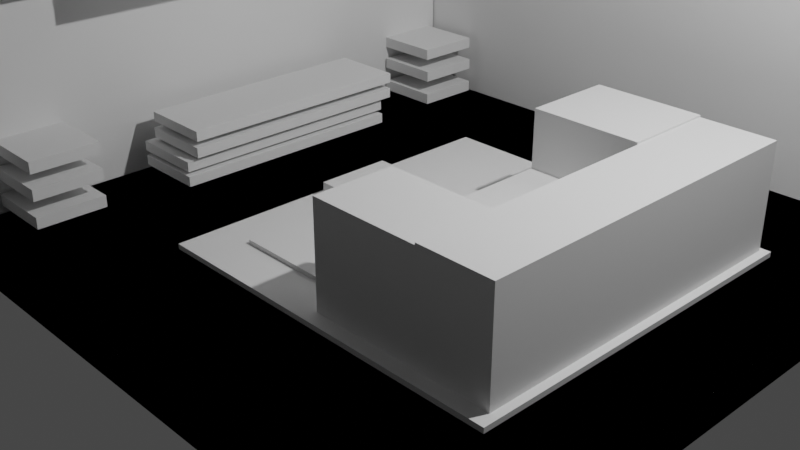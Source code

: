 # Source: diorama.blend  (saved by Blender 3.6.11; exported with 4.5.12 LTS)
import bpy
from mathutils import Matrix  # noqa: F401  (used for matrix-valued properties, if any)

bpy.ops.wm.read_factory_settings(use_empty=True)
scene = bpy.context.scene
scene.name = 'Scene'

# ---- collections
col_collection = bpy.data.collections.new('Collection'); scene.collection.children.link(col_collection)

# ---- world
world_world = bpy.data.worlds.new('World'); scene.world = world_world
world_world.use_nodes = True; world_world.node_tree.nodes.clear()
_N = world_world.node_tree.nodes; _L = world_world.node_tree.links
n0 = _N.new('ShaderNodeOutputWorld'); n0.name = 'World Output'; n0.location = (300, 300)
n1 = _N.new('ShaderNodeBackground'); n1.name = 'Background'; n1.location = (10, 300)
n1.inputs[0].default_value = (0.05088, 0.05088, 0.05088, 1.0)
_L.new(n1.outputs[0], n0.inputs[0])
n0.is_active_output = True
world_world.color = (0.05088, 0.05088, 0.05088)
world_world.use_sun_shadow = False
world_world.sun_shadow_jitter_overblur = 0.0

# ---- cameras
cam_camera = bpy.data.cameras.new('Camera')
cam_camera.clip_end = 100.0
cam_camera.ortho_scale = 7.314

# ---- lights
light_light = bpy.data.lights.new('Light', 'POINT')
light_light.transmission_factor = 0.0
light_light.energy = 1000.0
light_light.shadow_soft_size = 0.1
light_light.shadow_maximum_resolution = 0.006
light_light.use_absolute_resolution = True

# ---- meshes
me_plane = bpy.data.meshes.new('Plane')
me_plane.from_pydata([(-1.0, -1.0, 0.0), (1.0, -1.0, 0.0), (-1.0, 1.0, 0.0), (1.0, 1.0, 0.0), (-1.0, -1.0, -0.1074), (1.0, -1.0, -0.1074), (-1.0, 1.0, -0.1074), (1.0, 1.0, -0.1074)], [], [(0, 2, 3, 1), (4, 5, 7, 6), (1, 3, 7, 5), (2, 0, 4, 6), (3, 2, 6, 7), (0, 1, 5, 4)])
_uv = me_plane.uv_layers.new(name='UVMap')
_uv.uv.foreach_set('vector', [0.0, 0.0, 0.0, 1.0, 1.0, 1.0, 1.0, 0.0, 0.0, 0.0, 1.0, 0.0, 1.0, 1.0, 0.0, 1.0, 1.0, 0.0, 1.0, 1.0, 1.0, 1.0, 1.0, 0.0, 0.0, 1.0, 0.0, 0.0, 0.0, 0.0, 0.0, 1.0, 1.0, 1.0, 0.0, 1.0, 0.0, 1.0, 1.0, 1.0, 0.0, 0.0, 1.0, 0.0, 1.0, 0.0, 0.0, 0.0])
me_plane.update()
me_plane_001 = bpy.data.meshes.new('Plane.001')
me_plane_001.from_pydata([(-1.0, -1.0, 0.0), (1.0, -1.0, 0.0), (-1.0, 1.0, 0.0), (1.0, 1.0, 0.0), (-1.0, -1.0, -0.1074), (1.0, -1.0, -0.1074), (-1.0, 1.0, -0.1074), (1.0, 1.0, -0.1074)], [], [(0, 2, 3, 1), (4, 5, 7, 6), (1, 3, 7, 5), (2, 0, 4, 6), (3, 2, 6, 7), (0, 1, 5, 4)])
_uv = me_plane_001.uv_layers.new(name='UVMap')
_uv.uv.foreach_set('vector', [0.0, 0.0, 0.0, 1.0, 1.0, 1.0, 1.0, 0.0, 0.0, 0.0, 1.0, 0.0, 1.0, 1.0, 0.0, 1.0, 1.0, 0.0, 1.0, 1.0, 1.0, 1.0, 1.0, 0.0, 0.0, 1.0, 0.0, 0.0, 0.0, 0.0, 0.0, 1.0, 1.0, 1.0, 0.0, 1.0, 0.0, 1.0, 1.0, 1.0, 0.0, 0.0, 1.0, 0.0, 1.0, 0.0, 0.0, 0.0])
me_plane_001.update()
me_plane_002 = bpy.data.meshes.new('Plane.002')
me_plane_002.from_pydata([(-1.0, -1.0, 0.0), (1.0, -1.0, 0.0), (-1.0, 1.0, 0.0), (1.0, 1.0, 0.0), (-1.0, -1.0, -0.1074), (1.0, -1.0, -0.1074), (-1.0, 1.0, -0.1074), (1.0, 1.0, -0.1074)], [], [(0, 2, 3, 1), (4, 5, 7, 6), (1, 3, 7, 5), (2, 0, 4, 6), (3, 2, 6, 7), (0, 1, 5, 4)])
_uv = me_plane_002.uv_layers.new(name='UVMap')
_uv.uv.foreach_set('vector', [0.0, 0.0, 0.0, 1.0, 1.0, 1.0, 1.0, 0.0, 0.0, 0.0, 1.0, 0.0, 1.0, 1.0, 0.0, 1.0, 1.0, 0.0, 1.0, 1.0, 1.0, 1.0, 1.0, 0.0, 0.0, 1.0, 0.0, 0.0, 0.0, 0.0, 0.0, 1.0, 1.0, 1.0, 0.0, 1.0, 0.0, 1.0, 1.0, 1.0, 0.0, 0.0, 1.0, 0.0, 1.0, 0.0, 0.0, 0.0])
me_plane_002.update()
me_plane_003 = bpy.data.meshes.new('Plane.003')
me_plane_003.from_pydata([(-1.0, -1.0, 0.0), (1.0, -1.0, 0.0), (-1.0, 1.0, 0.0), (1.0, 1.0, 0.0), (-1.0, -1.0, -0.1074), (1.0, -1.0, -0.1074), (-1.0, 1.0, -0.1074), (1.0, 1.0, -0.1074)], [], [(0, 2, 3, 1), (4, 5, 7, 6), (1, 3, 7, 5), (2, 0, 4, 6), (3, 2, 6, 7), (0, 1, 5, 4)])
_uv = me_plane_003.uv_layers.new(name='UVMap')
_uv.uv.foreach_set('vector', [0.0, 0.0, 0.0, 1.0, 1.0, 1.0, 1.0, 0.0, 0.0, 0.0, 1.0, 0.0, 1.0, 1.0, 0.0, 1.0, 1.0, 0.0, 1.0, 1.0, 1.0, 1.0, 1.0, 0.0, 0.0, 1.0, 0.0, 0.0, 0.0, 0.0, 0.0, 1.0, 1.0, 1.0, 0.0, 1.0, 0.0, 1.0, 1.0, 1.0, 0.0, 0.0, 1.0, 0.0, 1.0, 0.0, 0.0, 0.0])
me_plane_003.update()
me_plane_004 = bpy.data.meshes.new('Plane.004')
me_plane_004.from_pydata([(-1.0, -1.0, 0.0), (1.0, -1.0, 0.0), (-1.0, 1.0, 0.0), (1.0, 1.0, 0.0), (-1.0, -1.0, 0.05591), (1.0, -1.0, 0.05591), (-1.0, 1.0, 0.05591), (1.0, 1.0, 0.05591)], [], [(0, 2, 3, 1), (4, 5, 7, 6), (3, 2, 6, 7), (0, 1, 5, 4), (1, 3, 7, 5), (2, 0, 4, 6)])
_uv = me_plane_004.uv_layers.new(name='UVMap')
_uv.uv.foreach_set('vector', [0.0, 0.0, 0.0, 1.0, 1.0, 1.0, 1.0, 0.0, 0.0, 0.0, 1.0, 0.0, 1.0, 1.0, 0.0, 1.0, 1.0, 1.0, 0.0, 1.0, 0.0, 1.0, 1.0, 1.0, 0.0, 0.0, 1.0, 0.0, 1.0, 0.0, 0.0, 0.0, 1.0, 0.0, 1.0, 1.0, 1.0, 1.0, 1.0, 0.0, 0.0, 1.0, 0.0, 0.0, 0.0, 0.0, 0.0, 1.0])
me_plane_004.update()
me_plane_005 = bpy.data.meshes.new('Plane.005')
me_plane_005.from_pydata([(-1.0, -1.0, 0.0), (1.0, -1.0, 0.0), (-1.0, 1.0, 0.0), (1.0, 1.0, 0.0), (-1.0, -1.0, 0.05591), (1.0, -1.0, 0.05591), (-1.0, 1.0, 0.05591), (1.0, 1.0, 0.05591)], [], [(0, 2, 3, 1), (4, 5, 7, 6), (3, 2, 6, 7), (0, 1, 5, 4), (1, 3, 7, 5), (2, 0, 4, 6)])
_uv = me_plane_005.uv_layers.new(name='UVMap')
_uv.uv.foreach_set('vector', [0.0, 0.0, 0.0, 1.0, 1.0, 1.0, 1.0, 0.0, 0.0, 0.0, 1.0, 0.0, 1.0, 1.0, 0.0, 1.0, 1.0, 1.0, 0.0, 1.0, 0.0, 1.0, 1.0, 1.0, 0.0, 0.0, 1.0, 0.0, 1.0, 0.0, 0.0, 0.0, 1.0, 0.0, 1.0, 1.0, 1.0, 1.0, 1.0, 0.0, 0.0, 1.0, 0.0, 0.0, 0.0, 0.0, 0.0, 1.0])
me_plane_005.update()
me_plane_007 = bpy.data.meshes.new('Plane.007')
me_plane_007.from_pydata([(-0.4087, -0.4087, 0.0), (0.4087, -0.4087, 0.0), (-0.4087, 0.4087, 0.0), (0.4087, 0.4087, 0.0), (-0.4087, 0.4087, 0.1109), (-0.4087, -0.4087, 0.1109), (0.4087, -0.4087, 0.1109), (0.4087, 0.4087, 0.1109), (-0.4087, -2.304, 0.0), (0.4087, -2.304, 0.0), (-0.4087, -2.304, 0.1109), (0.4087, -2.304, 0.1109)], [], [(0, 2, 3, 1), (5, 6, 7, 4), (2, 0, 5, 4), (3, 2, 4, 7), (1, 6, 11, 9), (1, 3, 7, 6), (8, 9, 11, 10), (6, 5, 10, 11), (0, 1, 9, 8), (5, 0, 8, 10)])
_uv = me_plane_007.uv_layers.new(name='UVMap')
_uv.uv.foreach_set('vector', [0.0, 0.0, 0.0, 1.0, 1.0, 1.0, 1.0, 0.0, 0.0, 0.0, 1.0, 0.0, 1.0, 1.0, 0.0, 1.0, 0.0, 1.0, 0.0, 0.0, 0.0, 0.0, 0.0, 1.0, 1.0, 1.0, 0.0, 1.0, 0.0, 1.0, 1.0, 1.0, 1.0, 0.0, 1.0, 0.0, 1.0, 0.0, 1.0, 0.0, 1.0, 0.0, 1.0, 1.0, 1.0, 1.0, 1.0, 0.0, 0.0, 0.0, 1.0, 0.0, 1.0, 0.0, 0.0, 0.0, 1.0, 0.0, 0.0, 0.0, 0.0, 0.0, 1.0, 0.0, 0.0, 0.0, 1.0, 0.0, 1.0, 0.0, 0.0, 0.0, 0.0, 0.0, 0.0, 0.0, 0.0, 0.0, 0.0, 0.0])
me_plane_007.update()
me_plane_008 = bpy.data.meshes.new('Plane.008')
me_plane_008.from_pydata([(-0.4087, -0.4087, 0.0), (0.4087, -0.4087, 0.0), (-0.4087, 0.4087, 0.0), (0.4087, 0.4087, 0.0), (-0.4087, 0.4087, 0.1109), (-0.4087, -0.4087, 0.1109), (0.4087, -0.4087, 0.1109), (0.4087, 0.4087, 0.1109), (-0.4087, -2.304, 0.0), (0.4087, -2.304, 0.0), (-0.4087, -2.304, 0.1109), (0.4087, -2.304, 0.1109)], [], [(0, 2, 3, 1), (5, 6, 7, 4), (2, 0, 5, 4), (3, 2, 4, 7), (1, 6, 11, 9), (1, 3, 7, 6), (8, 9, 11, 10), (6, 5, 10, 11), (0, 1, 9, 8), (5, 0, 8, 10)])
_uv = me_plane_008.uv_layers.new(name='UVMap')
_uv.uv.foreach_set('vector', [0.0, 0.0, 0.0, 1.0, 1.0, 1.0, 1.0, 0.0, 0.0, 0.0, 1.0, 0.0, 1.0, 1.0, 0.0, 1.0, 0.0, 1.0, 0.0, 0.0, 0.0, 0.0, 0.0, 1.0, 1.0, 1.0, 0.0, 1.0, 0.0, 1.0, 1.0, 1.0, 1.0, 0.0, 1.0, 0.0, 1.0, 0.0, 1.0, 0.0, 1.0, 0.0, 1.0, 1.0, 1.0, 1.0, 1.0, 0.0, 0.0, 0.0, 1.0, 0.0, 1.0, 0.0, 0.0, 0.0, 1.0, 0.0, 0.0, 0.0, 0.0, 0.0, 1.0, 0.0, 0.0, 0.0, 1.0, 0.0, 1.0, 0.0, 0.0, 0.0, 0.0, 0.0, 0.0, 0.0, 0.0, 0.0, 0.0, 0.0])
me_plane_008.update()
me_plane_009 = bpy.data.meshes.new('Plane.009')
me_plane_009.from_pydata([(-0.4087, -0.4087, 0.0), (0.4087, -0.4087, 0.0), (-0.4087, 0.4087, 0.0), (0.4087, 0.4087, 0.0), (-0.4087, 0.4087, 0.1109), (-0.4087, -0.4087, 0.1109), (0.4087, -0.4087, 0.1109), (0.4087, 0.4087, 0.1109), (-0.4087, -2.304, 0.0), (0.4087, -2.304, 0.0), (-0.4087, -2.304, 0.1109), (0.4087, -2.304, 0.1109)], [], [(0, 2, 3, 1), (5, 6, 7, 4), (2, 0, 5, 4), (3, 2, 4, 7), (1, 6, 11, 9), (1, 3, 7, 6), (8, 9, 11, 10), (6, 5, 10, 11), (0, 1, 9, 8), (5, 0, 8, 10)])
_uv = me_plane_009.uv_layers.new(name='UVMap')
_uv.uv.foreach_set('vector', [0.0, 0.0, 0.0, 1.0, 1.0, 1.0, 1.0, 0.0, 0.0, 0.0, 1.0, 0.0, 1.0, 1.0, 0.0, 1.0, 0.0, 1.0, 0.0, 0.0, 0.0, 0.0, 0.0, 1.0, 1.0, 1.0, 0.0, 1.0, 0.0, 1.0, 1.0, 1.0, 1.0, 0.0, 1.0, 0.0, 1.0, 0.0, 1.0, 0.0, 1.0, 0.0, 1.0, 1.0, 1.0, 1.0, 1.0, 0.0, 0.0, 0.0, 1.0, 0.0, 1.0, 0.0, 0.0, 0.0, 1.0, 0.0, 0.0, 0.0, 0.0, 0.0, 1.0, 0.0, 0.0, 0.0, 1.0, 0.0, 1.0, 0.0, 0.0, 0.0, 0.0, 0.0, 0.0, 0.0, 0.0, 0.0, 0.0, 0.0])
me_plane_009.update()
me_plane_010 = bpy.data.meshes.new('Plane.010')
me_plane_010.from_pydata([(-0.4087, -0.4087, 0.0), (0.4087, -0.4087, 0.0), (-0.4087, 0.4087, 0.0), (0.4087, 0.4087, 0.0), (-0.4087, 0.4087, 0.1109), (-0.4087, -0.4087, 0.1109), (0.4087, -0.4087, 0.1109), (0.4087, 0.4087, 0.1109), (-0.4087, -2.304, 0.0), (0.4087, -2.304, 0.0), (-0.4087, -2.304, 0.1109), (0.4087, -2.304, 0.1109)], [], [(0, 2, 3, 1), (5, 6, 7, 4), (2, 0, 5, 4), (3, 2, 4, 7), (1, 6, 11, 9), (1, 3, 7, 6), (8, 9, 11, 10), (6, 5, 10, 11), (0, 1, 9, 8), (5, 0, 8, 10)])
_uv = me_plane_010.uv_layers.new(name='UVMap')
_uv.uv.foreach_set('vector', [0.0, 0.0, 0.0, 1.0, 1.0, 1.0, 1.0, 0.0, 0.0, 0.0, 1.0, 0.0, 1.0, 1.0, 0.0, 1.0, 0.0, 1.0, 0.0, 0.0, 0.0, 0.0, 0.0, 1.0, 1.0, 1.0, 0.0, 1.0, 0.0, 1.0, 1.0, 1.0, 1.0, 0.0, 1.0, 0.0, 1.0, 0.0, 1.0, 0.0, 1.0, 0.0, 1.0, 1.0, 1.0, 1.0, 1.0, 0.0, 0.0, 0.0, 1.0, 0.0, 1.0, 0.0, 0.0, 0.0, 1.0, 0.0, 0.0, 0.0, 0.0, 0.0, 1.0, 0.0, 0.0, 0.0, 1.0, 0.0, 1.0, 0.0, 0.0, 0.0, 0.0, 0.0, 0.0, 0.0, 0.0, 0.0, 0.0, 0.0])
me_plane_010.update()
me_plane_011 = bpy.data.meshes.new('Plane.011')
me_plane_011.from_pydata([(-1.0, -1.0, 0.0), (1.0, -1.0, 0.0), (-1.0, 1.0, 0.0), (1.0, 1.0, 0.0), (-1.0, 1.0, 0.5017), (-1.0, -1.0, 0.5017), (1.0, -1.0, 0.5017), (1.0, 1.0, 0.5017), (-1.0, 1.0, 0.5042), (-1.0, -1.0, 0.5042), (1.0, -1.0, 0.5042), (1.0, 1.0, 0.5042), (-1.0, 1.0, 0.3597), (-1.0, -1.0, 0.3597), (1.0, -1.0, 0.3597), (1.0, 1.0, 0.3597)], [], [(0, 2, 3, 1), (7, 4, 8, 11), (1, 3, 7, 6), (2, 0, 5, 4), (3, 2, 4, 7), (0, 1, 6, 5), (10, 11, 15, 14), (5, 6, 10, 9), (6, 7, 11, 10), (4, 5, 9, 8), (13, 14, 15, 12), (8, 9, 13, 12), (11, 8, 12, 15), (9, 10, 14, 13)])
_uv = me_plane_011.uv_layers.new(name='UVMap')
_uv.uv.foreach_set('vector', [0.0, 0.0, 0.0, 1.0, 1.0, 1.0, 1.0, 0.0, 1.0, 1.0, 0.0, 1.0, 0.0, 1.0, 1.0, 1.0, 1.0, 0.0, 1.0, 1.0, 1.0, 1.0, 1.0, 0.0, 0.0, 1.0, 0.0, 0.0, 0.0, 0.0, 0.0, 1.0, 1.0, 1.0, 0.0, 1.0, 0.0, 1.0, 1.0, 1.0, 0.0, 0.0, 1.0, 0.0, 1.0, 0.0, 0.0, 0.0, 1.0, 0.0, 1.0, 1.0, 1.0, 1.0, 1.0, 0.0, 0.0, 0.0, 1.0, 0.0, 1.0, 0.0, 0.0, 0.0, 1.0, 0.0, 1.0, 1.0, 1.0, 1.0, 1.0, 0.0, 0.0, 1.0, 0.0, 0.0, 0.0, 0.0, 0.0, 1.0, 0.0, 0.0, 1.0, 0.0, 1.0, 1.0, 0.0, 1.0, 0.0, 1.0, 0.0, 0.0, 0.0, 0.0, 0.0, 1.0, 1.0, 1.0, 0.0, 1.0, 0.0, 1.0, 1.0, 1.0, 0.0, 0.0, 1.0, 0.0, 1.0, 0.0, 0.0, 0.0])
me_plane_011.update()
me_cube_003 = bpy.data.meshes.new('Cube.003')
me_cube_003.from_pydata([(-1.0, -1.0, -1.0), (-1.0, -1.0, 1.0), (-1.0, 1.0, -1.0), (-1.0, 1.0, 1.0), (1.0, -1.0, -1.0), (1.0, -1.0, 1.0), (1.0, 1.0, -1.0), (1.0, 1.0, 1.0), (-1.0, -1.0, 9.267), (-1.0, 1.0, 9.267), (1.0, 1.0, 9.267), (1.0, -1.0, 9.267)], [], [(0, 1, 3, 2), (2, 3, 7, 6), (6, 7, 5, 4), (4, 5, 1, 0), (2, 6, 4, 0), (1, 5, 11, 8), (10, 9, 8, 11), (7, 3, 9, 10), (5, 7, 10, 11), (3, 1, 8, 9)])
_uv = me_cube_003.uv_layers.new(name='UVMap')
_uv.uv.foreach_set('vector', [0.375, 0.0, 0.625, 0.0, 0.625, 0.25, 0.375, 0.25, 0.375, 0.25, 0.625, 0.25, 0.625, 0.5, 0.375, 0.5, 0.375, 0.5, 0.625, 0.5, 0.625, 0.75, 0.375, 0.75, 0.375, 0.75, 0.625, 0.75, 0.625, 1.0, 0.375, 1.0, 0.125, 0.5, 0.375, 0.5, 0.375, 0.75, 0.125, 0.75, 0.625, 1.0, 0.625, 0.75, 0.625, 0.75, 0.625, 1.0, 0.625, 0.5, 0.875, 0.5, 0.875, 0.75, 0.625, 0.75, 0.625, 0.5, 0.625, 0.25, 0.625, 0.25, 0.625, 0.5, 0.625, 0.75, 0.625, 0.5, 0.625, 0.5, 0.625, 0.75, 0.625, 0.25, 0.625, 0.0, 0.625, 0.0, 0.625, 0.25])
me_cube_003.update()
me_cube_004 = bpy.data.meshes.new('Cube.004')
me_cube_004.from_pydata([(-1.0, -1.0, -1.0), (-1.0, -1.0, 1.0), (-1.0, 1.0, -1.0), (-1.0, 1.0, 1.0), (1.0, -1.0, -1.0), (1.0, -1.0, 1.0), (1.0, 1.0, -1.0), (1.0, 1.0, 1.0), (-1.0, -1.0, 9.267), (-1.0, 1.0, 9.267), (1.0, 1.0, 9.267), (1.0, -1.0, 9.267)], [], [(0, 1, 3, 2), (2, 3, 7, 6), (6, 7, 5, 4), (4, 5, 1, 0), (2, 6, 4, 0), (1, 5, 11, 8), (10, 9, 8, 11), (7, 3, 9, 10), (5, 7, 10, 11), (3, 1, 8, 9)])
_uv = me_cube_004.uv_layers.new(name='UVMap')
_uv.uv.foreach_set('vector', [0.375, 0.0, 0.625, 0.0, 0.625, 0.25, 0.375, 0.25, 0.375, 0.25, 0.625, 0.25, 0.625, 0.5, 0.375, 0.5, 0.375, 0.5, 0.625, 0.5, 0.625, 0.75, 0.375, 0.75, 0.375, 0.75, 0.625, 0.75, 0.625, 1.0, 0.375, 1.0, 0.125, 0.5, 0.375, 0.5, 0.375, 0.75, 0.125, 0.75, 0.625, 1.0, 0.625, 0.75, 0.625, 0.75, 0.625, 1.0, 0.625, 0.5, 0.875, 0.5, 0.875, 0.75, 0.625, 0.75, 0.625, 0.5, 0.625, 0.25, 0.625, 0.25, 0.625, 0.5, 0.625, 0.75, 0.625, 0.5, 0.625, 0.5, 0.625, 0.75, 0.625, 0.25, 0.625, 0.0, 0.625, 0.0, 0.625, 0.25])
me_cube_004.update()
me_plane_012 = bpy.data.meshes.new('Plane.012')
me_plane_012.from_pydata([(-1.0, -1.0, 0.0), (1.0, -1.0, 0.0), (-1.0, 1.0, 0.0), (1.0, 1.0, 0.0), (-1.0, 1.0, 0.3329), (-1.0, -1.0, 0.3329), (1.0, -1.0, 0.3329), (1.0, 1.0, 0.3329)], [], [(0, 2, 3, 1), (5, 6, 7, 4), (3, 2, 4, 7), (0, 1, 6, 5), (1, 3, 7, 6), (2, 0, 5, 4)])
_uv = me_plane_012.uv_layers.new(name='UVMap')
_uv.uv.foreach_set('vector', [0.0, 0.0, 0.0, 1.0, 1.0, 1.0, 1.0, 0.0, 0.0, 0.0, 1.0, 0.0, 1.0, 1.0, 0.0, 1.0, 1.0, 1.0, 0.0, 1.0, 0.0, 1.0, 1.0, 1.0, 0.0, 0.0, 1.0, 0.0, 1.0, 0.0, 0.0, 0.0, 1.0, 0.0, 1.0, 1.0, 1.0, 1.0, 1.0, 0.0, 0.0, 1.0, 0.0, 0.0, 0.0, 0.0, 0.0, 1.0])
me_plane_012.update()
me_plane_013 = bpy.data.meshes.new('Plane.013')
me_plane_013.from_pydata([(-1.0, -1.0, 0.0), (1.0, -1.0, 0.0), (-1.0, 1.0, 0.0), (1.0, 1.0, 0.0), (-1.0, 1.0, 0.3329), (-1.0, -1.0, 0.3329), (1.0, -1.0, 0.3329), (1.0, 1.0, 0.3329)], [], [(0, 2, 3, 1), (5, 6, 7, 4), (3, 2, 4, 7), (0, 1, 6, 5), (1, 3, 7, 6), (2, 0, 5, 4)])
_uv = me_plane_013.uv_layers.new(name='UVMap')
_uv.uv.foreach_set('vector', [0.0, 0.0, 0.0, 1.0, 1.0, 1.0, 1.0, 0.0, 0.0, 0.0, 1.0, 0.0, 1.0, 1.0, 0.0, 1.0, 1.0, 1.0, 0.0, 1.0, 0.0, 1.0, 1.0, 1.0, 0.0, 0.0, 1.0, 0.0, 1.0, 0.0, 0.0, 0.0, 1.0, 0.0, 1.0, 1.0, 1.0, 1.0, 1.0, 0.0, 0.0, 1.0, 0.0, 0.0, 0.0, 0.0, 0.0, 1.0])
me_plane_013.update()
me_plane_014 = bpy.data.meshes.new('Plane.014')
me_plane_014.from_pydata([(-1.0, -1.0, 0.0), (1.0, -1.0, 0.0), (-1.0, 1.0, 0.0), (1.0, 1.0, 0.0), (-1.0, 1.0, 0.3329), (-1.0, -1.0, 0.3329), (1.0, -1.0, 0.3329), (1.0, 1.0, 0.3329)], [], [(0, 2, 3, 1), (5, 6, 7, 4), (3, 2, 4, 7), (0, 1, 6, 5), (1, 3, 7, 6), (2, 0, 5, 4)])
_uv = me_plane_014.uv_layers.new(name='UVMap')
_uv.uv.foreach_set('vector', [0.0, 0.0, 0.0, 1.0, 1.0, 1.0, 1.0, 0.0, 0.0, 0.0, 1.0, 0.0, 1.0, 1.0, 0.0, 1.0, 1.0, 1.0, 0.0, 1.0, 0.0, 1.0, 1.0, 1.0, 0.0, 0.0, 1.0, 0.0, 1.0, 0.0, 0.0, 0.0, 1.0, 0.0, 1.0, 1.0, 1.0, 1.0, 1.0, 0.0, 0.0, 1.0, 0.0, 0.0, 0.0, 0.0, 0.0, 1.0])
me_plane_014.update()
me_plane_015 = bpy.data.meshes.new('Plane.015')
me_plane_015.from_pydata([(-1.0, -1.0, 0.0), (1.0, -1.0, 0.0), (-1.0, 1.0, 0.0), (1.0, 1.0, 0.0), (-1.0, 1.0, 0.3329), (-1.0, -1.0, 0.3329), (1.0, -1.0, 0.3329), (1.0, 1.0, 0.3329)], [], [(0, 2, 3, 1), (5, 6, 7, 4), (3, 2, 4, 7), (0, 1, 6, 5), (1, 3, 7, 6), (2, 0, 5, 4)])
_uv = me_plane_015.uv_layers.new(name='UVMap')
_uv.uv.foreach_set('vector', [0.0, 0.0, 0.0, 1.0, 1.0, 1.0, 1.0, 0.0, 0.0, 0.0, 1.0, 0.0, 1.0, 1.0, 0.0, 1.0, 1.0, 1.0, 0.0, 1.0, 0.0, 1.0, 1.0, 1.0, 0.0, 0.0, 1.0, 0.0, 1.0, 0.0, 0.0, 0.0, 1.0, 0.0, 1.0, 1.0, 1.0, 1.0, 1.0, 0.0, 0.0, 1.0, 0.0, 0.0, 0.0, 0.0, 0.0, 1.0])
me_plane_015.update()
me_plane_016 = bpy.data.meshes.new('Plane.016')
me_plane_016.from_pydata([(-1.0, -1.0, 0.0), (1.0, -1.0, 0.0), (-1.0, 1.0, 0.0), (1.0, 1.0, 0.0), (-1.0, 1.0, 0.3329), (-1.0, -1.0, 0.3329), (1.0, -1.0, 0.3329), (1.0, 1.0, 0.3329)], [], [(0, 2, 3, 1), (5, 6, 7, 4), (3, 2, 4, 7), (0, 1, 6, 5), (1, 3, 7, 6), (2, 0, 5, 4)])
_uv = me_plane_016.uv_layers.new(name='UVMap')
_uv.uv.foreach_set('vector', [0.0, 0.0, 0.0, 1.0, 1.0, 1.0, 1.0, 0.0, 0.0, 0.0, 1.0, 0.0, 1.0, 1.0, 0.0, 1.0, 1.0, 1.0, 0.0, 1.0, 0.0, 1.0, 1.0, 1.0, 0.0, 0.0, 1.0, 0.0, 1.0, 0.0, 0.0, 0.0, 1.0, 0.0, 1.0, 1.0, 1.0, 1.0, 1.0, 0.0, 0.0, 1.0, 0.0, 0.0, 0.0, 0.0, 0.0, 1.0])
me_plane_016.update()
me_plane_017 = bpy.data.meshes.new('Plane.017')
me_plane_017.from_pydata([(-1.0, -1.0, 0.0), (1.0, -1.0, 0.0), (-1.0, 1.0, 0.0), (1.0, 1.0, 0.0), (-1.0, 1.0, 0.3329), (-1.0, -1.0, 0.3329), (1.0, -1.0, 0.3329), (1.0, 1.0, 0.3329)], [], [(0, 2, 3, 1), (5, 6, 7, 4), (3, 2, 4, 7), (0, 1, 6, 5), (1, 3, 7, 6), (2, 0, 5, 4)])
_uv = me_plane_017.uv_layers.new(name='UVMap')
_uv.uv.foreach_set('vector', [0.0, 0.0, 0.0, 1.0, 1.0, 1.0, 1.0, 0.0, 0.0, 0.0, 1.0, 0.0, 1.0, 1.0, 0.0, 1.0, 1.0, 1.0, 0.0, 1.0, 0.0, 1.0, 1.0, 1.0, 0.0, 0.0, 1.0, 0.0, 1.0, 0.0, 0.0, 0.0, 1.0, 0.0, 1.0, 1.0, 1.0, 1.0, 1.0, 0.0, 0.0, 1.0, 0.0, 0.0, 0.0, 0.0, 0.0, 1.0])
me_plane_017.update()
me_plane_018 = bpy.data.meshes.new('Plane.018')
me_plane_018.from_pydata([(-1.0, -1.0, 0.0), (1.0, -1.0, 0.0), (-1.0, 1.0, 0.0), (1.0, 1.0, 0.0), (-1.0, 1.0, 0.5334), (-1.0, -1.0, 0.5334), (1.0, -1.0, 0.5334), (1.0, 1.0, 0.5334), (-1.0, -2.764, 0.0), (1.0, -2.764, 0.0), (-1.0, -2.764, 0.5334), (1.0, -2.764, 0.5334), (0.1961, -1.0, 0.0), (0.1961, 1.0, 0.0), (0.1961, -1.0, 0.5334), (0.1961, 1.0, 0.5334), (0.1961, -2.764, 0.0), (0.1961, -2.764, 0.5334), (0.1961, -1.0, 1.141), (1.0, -1.0, 1.141), (1.0, 1.0, 1.141), (0.1961, -2.764, 1.141), (1.0, -2.764, 1.141), (0.1961, 1.0, 1.141), (1.0, -1.882, 0.5334), (1.0, -1.882, 0.0), (-1.0, -1.882, 0.5334), (-1.0, -1.882, 0.0), (0.1961, -1.882, 0.0), (0.1961, -1.882, 0.5334), (1.0, -1.882, 1.141), (0.1961, -1.882, 1.141), (0.9715, -1.597, 0.4629), (0.9715, -1.597, -0.07051), (-1.029, -1.597, 0.4629), (-1.029, -1.597, -0.07051), (0.1676, -1.597, -0.07051), (0.1676, -1.597, 0.4629), (0.9715, -1.597, 1.071), (0.1676, -1.597, 1.071), (-1.0, -1.882, 1.118), (-1.0, -2.764, 1.118), (0.1961, -2.764, 1.118), (0.1961, -1.882, 1.118), (-1.0, 0.0, 0.0), (1.0, 0.0, 0.0), (-1.0, 0.0, 0.5334), (1.0, 0.0, 0.5334), (0.1961, 0.0, 0.5334), (0.1961, 0.0, 0.0), (1.0, 0.0, 1.141), (0.1961, 0.0, 1.141), (0.1961, 1.0, 1.163), (-1.0, 1.0, 1.163), (0.1961, 0.0, 1.163), (-1.0, 0.0, 1.163)], [], [(49, 13, 3, 45), (24, 6, 19, 30), (45, 3, 7, 47), (44, 0, 5, 46), (13, 2, 4, 15), (25, 24, 11, 9), (16, 9, 11, 17), (26, 10, 41, 40), (28, 25, 9, 16), (26, 27, 8, 10), (27, 28, 16, 8), (29, 17, 21, 31), (8, 16, 17, 10), (3, 13, 15, 7), (4, 46, 55, 53), (44, 2, 13, 49), (51, 50, 20, 23), (30, 31, 21, 22), (7, 15, 23, 20), (48, 14, 18, 51), (47, 7, 20, 50), (17, 11, 22, 21), (19, 18, 31, 30), (14, 29, 31, 18), (0, 12, 28, 27), (5, 0, 27, 26), (12, 1, 25, 28), (14, 5, 26, 29), (1, 6, 24, 25), (11, 24, 30, 22), (25, 24, 32, 33), (28, 25, 33, 36), (27, 28, 36, 35), (30, 31, 39, 38), (30, 24, 32, 38), (29, 26, 34, 37), (26, 27, 35, 34), (31, 29, 37, 39), (43, 40, 41, 42), (17, 29, 43, 42), (10, 17, 42, 41), (29, 26, 40, 43), (6, 47, 50, 19), (15, 48, 51, 23), (18, 19, 50, 51), (0, 44, 49, 12), (5, 14, 48, 46), (2, 44, 46, 4), (1, 45, 47, 6), (12, 49, 45, 1), (55, 54, 52, 53), (15, 4, 53, 52), (48, 15, 52, 54), (46, 48, 54, 55)])
_uv = me_plane_018.uv_layers.new(name='UVMap')
_uv.uv.foreach_set('vector', [0.598, 0.5, 0.598, 1.0, 1.0, 1.0, 1.0, 0.5, 1.0, 0.0, 1.0, 0.0, 1.0, 0.0, 1.0, 0.0, 1.0, 0.5, 1.0, 1.0, 1.0, 1.0, 1.0, 0.5, 0.0, 0.5, 0.0, 0.0, 0.0, 0.0, 0.0, 0.5, 0.598, 1.0, 0.0, 1.0, 0.0, 1.0, 0.598, 1.0, 1.0, 0.0, 1.0, 0.0, 1.0, 0.0, 1.0, 0.0, 0.598, 0.0, 1.0, 0.0, 1.0, 0.0, 0.598, 0.0, 0.0, 0.0, 0.0, 0.0, 0.0, 0.0, 0.0, 0.0, 0.598, 0.0, 1.0, 0.0, 1.0, 0.0, 0.598, 0.0, 0.0, 0.0, 0.0, 0.0, 0.0, 0.0, 0.0, 0.0, 0.0, 0.0, 0.598, 0.0, 0.598, 0.0, 0.0, 0.0, 0.598, 0.0, 0.598, 0.0, 0.598, 0.0, 0.598, 0.0, 0.0, 0.0, 0.598, 0.0, 0.598, 0.0, 0.0, 0.0, 1.0, 1.0, 0.598, 1.0, 0.598, 1.0, 1.0, 1.0, 0.0, 1.0, 0.0, 0.5, 0.0, 0.5, 0.0, 1.0, 0.0, 0.5, 0.0, 1.0, 0.598, 1.0, 0.598, 0.5, 0.598, 0.5, 1.0, 0.5, 1.0, 1.0, 0.598, 1.0, 1.0, 0.0, 0.598, 0.0, 0.598, 0.0, 1.0, 0.0, 1.0, 1.0, 0.598, 1.0, 0.598, 1.0, 1.0, 1.0, 0.598, 0.5, 0.598, 0.0, 0.598, 0.0, 0.598, 0.5, 1.0, 0.5, 1.0, 1.0, 1.0, 1.0, 1.0, 0.5, 0.598, 0.0, 1.0, 0.0, 1.0, 0.0, 0.598, 0.0, 1.0, 0.0, 0.598, 0.0, 0.598, 0.0, 1.0, 0.0, 0.598, 0.0, 0.598, 0.0, 0.598, 0.0, 0.598, 0.0, 0.0, 0.0, 0.598, 0.0, 0.598, 0.0, 0.0, 0.0, 0.0, 0.0, 0.0, 0.0, 0.0, 0.0, 0.0, 0.0, 0.598, 0.0, 1.0, 0.0, 1.0, 0.0, 0.598, 0.0, 0.598, 0.0, 0.0, 0.0, 0.0, 0.0, 0.598, 0.0, 1.0, 0.0, 1.0, 0.0, 1.0, 0.0, 1.0, 0.0, 1.0, 0.0, 1.0, 0.0, 1.0, 0.0, 1.0, 0.0, 1.0, 0.0, 1.0, 0.0, 1.0, 0.0, 1.0, 0.0, 0.598, 0.0, 1.0, 0.0, 1.0, 0.0, 0.598, 0.0, 0.0, 0.0, 0.598, 0.0, 0.598, 0.0, 0.0, 0.0, 1.0, 0.0, 0.598, 0.0, 0.598, 0.0, 1.0, 0.0, 1.0, 0.0, 1.0, 0.0, 1.0, 0.0, 1.0, 0.0, 0.598, 0.0, 0.0, 0.0, 0.0, 0.0, 0.598, 0.0, 0.0, 0.0, 0.0, 0.0, 0.0, 0.0, 0.0, 0.0, 0.598, 0.0, 0.598, 0.0, 0.598, 0.0, 0.598, 0.0, 0.598, 0.0, 0.0, 0.0, 0.0, 0.0, 0.598, 0.0, 0.598, 0.0, 0.598, 0.0, 0.598, 0.0, 0.598, 0.0, 0.0, 0.0, 0.598, 0.0, 0.598, 0.0, 0.0, 0.0, 0.598, 0.0, 0.0, 0.0, 0.0, 0.0, 0.598, 0.0, 1.0, 0.0, 1.0, 0.5, 1.0, 0.5, 1.0, 0.0, 0.598, 1.0, 0.598, 0.5, 0.598, 0.5, 0.598, 1.0, 0.598, 0.0, 1.0, 0.0, 1.0, 0.5, 0.598, 0.5, 0.0, 0.0, 0.0, 0.5, 0.598, 0.5, 0.598, 0.0, 0.0, 0.0, 0.598, 0.0, 0.598, 0.5, 0.0, 0.5, 0.0, 1.0, 0.0, 0.5, 0.0, 0.5, 0.0, 1.0, 1.0, 0.0, 1.0, 0.5, 1.0, 0.5, 1.0, 0.0, 0.598, 0.0, 0.598, 0.5, 1.0, 0.5, 1.0, 0.0, 0.0, 0.5, 0.598, 0.5, 0.598, 1.0, 0.0, 1.0, 0.598, 1.0, 0.0, 1.0, 0.0, 1.0, 0.598, 1.0, 0.598, 0.5, 0.598, 1.0, 0.598, 1.0, 0.598, 0.5, 0.0, 0.5, 0.598, 0.5, 0.598, 0.5, 0.0, 0.5])
me_plane_018.update()
me_cube_006 = bpy.data.meshes.new('Cube.006')
me_cube_006.from_pydata([(-1.0, -1.0, -1.0), (-1.0, -1.0, 1.0), (-1.0, 1.0, -1.0), (-1.0, 1.0, 1.0), (1.0, -1.0, -1.0), (1.0, -1.0, 1.0), (1.0, 1.0, -1.0), (1.0, 1.0, 1.0), (-1.0, 1.0, -1.0), (-1.0, -1.0, -1.0), (-1.0, -1.0, 1.0), (-1.0, 1.0, 1.0), (1.0, 1.0, -1.0), (1.0, 1.0, 1.0), (1.0, -1.0, -1.0), (1.0, -1.0, 1.0), (-1.0, -1.0, 15.06), (-1.0, 1.0, 15.06), (1.0, 1.0, 15.06), (1.0, -1.0, 15.06), (-1.0, -1.0, 25.94), (-1.0, 1.0, 25.94), (1.0, 1.0, 25.94), (1.0, -1.0, 25.94)], [], [(0, 2, 3, 1), (2, 6, 7, 3), (6, 4, 5, 7), (4, 0, 1, 5), (2, 0, 4, 6), (7, 5, 1, 3), (9, 10, 11, 8), (8, 11, 13, 12), (12, 13, 15, 14), (14, 15, 10, 9), (8, 12, 14, 9), (13, 11, 17, 18), (19, 18, 22, 23), (15, 13, 18, 19), (11, 10, 16, 17), (10, 15, 19, 16), (22, 21, 20, 23), (17, 16, 20, 21), (16, 19, 23, 20), (18, 17, 21, 22)])
_uv = me_cube_006.uv_layers.new(name='UVMap')
_uv.uv.foreach_set('vector', [0.375, 0.0, 0.375, 0.25, 0.625, 0.25, 0.625, 0.0, 0.375, 0.25, 0.375, 0.5, 0.625, 0.5, 0.625, 0.25, 0.375, 0.5, 0.375, 0.75, 0.625, 0.75, 0.625, 0.5, 0.375, 0.75, 0.375, 1.0, 0.625, 1.0, 0.625, 0.75, 0.125, 0.5, 0.125, 0.75, 0.375, 0.75, 0.375, 0.5, 0.625, 0.5, 0.625, 0.75, 0.875, 0.75, 0.875, 0.5, 0.375, 0.0, 0.625, 0.0, 0.625, 0.25, 0.375, 0.25, 0.375, 0.25, 0.625, 0.25, 0.625, 0.5, 0.375, 0.5, 0.375, 0.5, 0.625, 0.5, 0.625, 0.75, 0.375, 0.75, 0.375, 0.75, 0.625, 0.75, 0.625, 1.0, 0.375, 1.0, 0.125, 0.5, 0.375, 0.5, 0.375, 0.75, 0.125, 0.75, 0.625, 0.5, 0.625, 0.25, 0.625, 0.25, 0.625, 0.5, 0.625, 0.75, 0.625, 0.5, 0.625, 0.5, 0.625, 0.75, 0.625, 0.75, 0.625, 0.5, 0.625, 0.5, 0.625, 0.75, 0.625, 0.25, 0.625, 0.0, 0.625, 0.0, 0.625, 0.25, 0.625, 1.0, 0.625, 0.75, 0.625, 0.75, 0.625, 1.0, 0.625, 0.5, 0.875, 0.5, 0.875, 0.75, 0.625, 0.75, 0.625, 0.25, 0.625, 0.0, 0.625, 0.0, 0.625, 0.25, 0.625, 1.0, 0.625, 0.75, 0.625, 0.75, 0.625, 1.0, 0.625, 0.5, 0.625, 0.25, 0.625, 0.25, 0.625, 0.5])
me_cube_006.update()
me_cube_008 = bpy.data.meshes.new('Cube.008')
me_cube_008.from_pydata([(-1.0, -1.0, -1.0), (-1.0, -1.0, 1.0), (-1.0, 1.0, -1.0), (-1.0, 1.0, 1.0), (1.0, -1.0, -1.0), (1.0, -1.0, 1.0), (1.0, 1.0, -1.0), (1.0, 1.0, 1.0), (-1.0, 1.0, -1.0), (-1.0, -1.0, -1.0), (-1.0, -1.0, 1.0), (-1.0, 1.0, 1.0), (1.0, 1.0, -1.0), (1.0, 1.0, 1.0), (1.0, -1.0, -1.0), (1.0, -1.0, 1.0), (-1.0, -1.0, 15.06), (-1.0, 1.0, 15.06), (1.0, 1.0, 15.06), (1.0, -1.0, 15.06), (-1.0, -1.0, 25.94), (-1.0, 1.0, 25.94), (1.0, 1.0, 25.94), (1.0, -1.0, 25.94)], [], [(0, 2, 3, 1), (2, 6, 7, 3), (6, 4, 5, 7), (4, 0, 1, 5), (2, 0, 4, 6), (7, 5, 1, 3), (9, 10, 11, 8), (8, 11, 13, 12), (12, 13, 15, 14), (14, 15, 10, 9), (8, 12, 14, 9), (13, 11, 17, 18), (19, 18, 22, 23), (15, 13, 18, 19), (11, 10, 16, 17), (10, 15, 19, 16), (22, 21, 20, 23), (17, 16, 20, 21), (16, 19, 23, 20), (18, 17, 21, 22)])
_uv = me_cube_008.uv_layers.new(name='UVMap')
_uv.uv.foreach_set('vector', [0.375, 0.0, 0.375, 0.25, 0.625, 0.25, 0.625, 0.0, 0.375, 0.25, 0.375, 0.5, 0.625, 0.5, 0.625, 0.25, 0.375, 0.5, 0.375, 0.75, 0.625, 0.75, 0.625, 0.5, 0.375, 0.75, 0.375, 1.0, 0.625, 1.0, 0.625, 0.75, 0.125, 0.5, 0.125, 0.75, 0.375, 0.75, 0.375, 0.5, 0.625, 0.5, 0.625, 0.75, 0.875, 0.75, 0.875, 0.5, 0.375, 0.0, 0.625, 0.0, 0.625, 0.25, 0.375, 0.25, 0.375, 0.25, 0.625, 0.25, 0.625, 0.5, 0.375, 0.5, 0.375, 0.5, 0.625, 0.5, 0.625, 0.75, 0.375, 0.75, 0.375, 0.75, 0.625, 0.75, 0.625, 1.0, 0.375, 1.0, 0.125, 0.5, 0.375, 0.5, 0.375, 0.75, 0.125, 0.75, 0.625, 0.5, 0.625, 0.25, 0.625, 0.25, 0.625, 0.5, 0.625, 0.75, 0.625, 0.5, 0.625, 0.5, 0.625, 0.75, 0.625, 0.75, 0.625, 0.5, 0.625, 0.5, 0.625, 0.75, 0.625, 0.25, 0.625, 0.0, 0.625, 0.0, 0.625, 0.25, 0.625, 1.0, 0.625, 0.75, 0.625, 0.75, 0.625, 1.0, 0.625, 0.5, 0.875, 0.5, 0.875, 0.75, 0.625, 0.75, 0.625, 0.25, 0.625, 0.0, 0.625, 0.0, 0.625, 0.25, 0.625, 1.0, 0.625, 0.75, 0.625, 0.75, 0.625, 1.0, 0.625, 0.5, 0.625, 0.25, 0.625, 0.25, 0.625, 0.5])
me_cube_008.update()
me_cube_012 = bpy.data.meshes.new('Cube.012')
me_cube_012.from_pydata([(-1.0, -1.0, -1.0), (-1.0, -1.0, 1.0), (-1.0, 1.0, -1.0), (-1.0, 1.0, 1.0), (1.0, -1.0, -1.0), (1.0, -1.0, 1.0), (1.0, 1.0, -1.0), (1.0, 1.0, 1.0), (-1.0, 1.0, -1.0), (-1.0, -1.0, -1.0), (-1.0, -1.0, 1.0), (-1.0, 1.0, 1.0), (1.0, 1.0, -1.0), (1.0, 1.0, 1.0), (1.0, -1.0, -1.0), (1.0, -1.0, 1.0), (-1.0, -1.0, 15.06), (-1.0, 1.0, 15.06), (1.0, 1.0, 15.06), (1.0, -1.0, 15.06), (-1.0, -1.0, 25.94), (-1.0, 1.0, 25.94), (1.0, 1.0, 25.94), (1.0, -1.0, 25.94)], [], [(0, 2, 3, 1), (2, 6, 7, 3), (6, 4, 5, 7), (4, 0, 1, 5), (2, 0, 4, 6), (7, 5, 1, 3), (9, 10, 11, 8), (8, 11, 13, 12), (12, 13, 15, 14), (14, 15, 10, 9), (8, 12, 14, 9), (13, 11, 17, 18), (19, 18, 22, 23), (15, 13, 18, 19), (11, 10, 16, 17), (10, 15, 19, 16), (22, 21, 20, 23), (17, 16, 20, 21), (16, 19, 23, 20), (18, 17, 21, 22)])
_uv = me_cube_012.uv_layers.new(name='UVMap')
_uv.uv.foreach_set('vector', [0.375, 0.0, 0.375, 0.25, 0.625, 0.25, 0.625, 0.0, 0.375, 0.25, 0.375, 0.5, 0.625, 0.5, 0.625, 0.25, 0.375, 0.5, 0.375, 0.75, 0.625, 0.75, 0.625, 0.5, 0.375, 0.75, 0.375, 1.0, 0.625, 1.0, 0.625, 0.75, 0.125, 0.5, 0.125, 0.75, 0.375, 0.75, 0.375, 0.5, 0.625, 0.5, 0.625, 0.75, 0.875, 0.75, 0.875, 0.5, 0.375, 0.0, 0.625, 0.0, 0.625, 0.25, 0.375, 0.25, 0.375, 0.25, 0.625, 0.25, 0.625, 0.5, 0.375, 0.5, 0.375, 0.5, 0.625, 0.5, 0.625, 0.75, 0.375, 0.75, 0.375, 0.75, 0.625, 0.75, 0.625, 1.0, 0.375, 1.0, 0.125, 0.5, 0.375, 0.5, 0.375, 0.75, 0.125, 0.75, 0.625, 0.5, 0.625, 0.25, 0.625, 0.25, 0.625, 0.5, 0.625, 0.75, 0.625, 0.5, 0.625, 0.5, 0.625, 0.75, 0.625, 0.75, 0.625, 0.5, 0.625, 0.5, 0.625, 0.75, 0.625, 0.25, 0.625, 0.0, 0.625, 0.0, 0.625, 0.25, 0.625, 1.0, 0.625, 0.75, 0.625, 0.75, 0.625, 1.0, 0.625, 0.5, 0.875, 0.5, 0.875, 0.75, 0.625, 0.75, 0.625, 0.25, 0.625, 0.0, 0.625, 0.0, 0.625, 0.25, 0.625, 1.0, 0.625, 0.75, 0.625, 0.75, 0.625, 1.0, 0.625, 0.5, 0.625, 0.25, 0.625, 0.25, 0.625, 0.5])
me_cube_012.update()
me_cube_013 = bpy.data.meshes.new('Cube.013')
me_cube_013.from_pydata([(-1.0, -1.0, -1.0), (-1.0, -1.0, 1.0), (-1.0, 1.0, -1.0), (-1.0, 1.0, 1.0), (1.0, -1.0, -1.0), (1.0, -1.0, 1.0), (1.0, 1.0, -1.0), (1.0, 1.0, 1.0), (-1.0, 1.0, -1.0), (-1.0, -1.0, -1.0), (-1.0, -1.0, 1.0), (-1.0, 1.0, 1.0), (1.0, 1.0, -1.0), (1.0, 1.0, 1.0), (1.0, -1.0, -1.0), (1.0, -1.0, 1.0), (-1.0, -1.0, 15.06), (-1.0, 1.0, 15.06), (1.0, 1.0, 15.06), (1.0, -1.0, 15.06), (-1.0, -1.0, 25.94), (-1.0, 1.0, 25.94), (1.0, 1.0, 25.94), (1.0, -1.0, 25.94)], [], [(0, 2, 3, 1), (2, 6, 7, 3), (6, 4, 5, 7), (4, 0, 1, 5), (2, 0, 4, 6), (7, 5, 1, 3), (9, 10, 11, 8), (8, 11, 13, 12), (12, 13, 15, 14), (14, 15, 10, 9), (8, 12, 14, 9), (13, 11, 17, 18), (19, 18, 22, 23), (15, 13, 18, 19), (11, 10, 16, 17), (10, 15, 19, 16), (22, 21, 20, 23), (17, 16, 20, 21), (16, 19, 23, 20), (18, 17, 21, 22)])
_uv = me_cube_013.uv_layers.new(name='UVMap')
_uv.uv.foreach_set('vector', [0.375, 0.0, 0.375, 0.25, 0.625, 0.25, 0.625, 0.0, 0.375, 0.25, 0.375, 0.5, 0.625, 0.5, 0.625, 0.25, 0.375, 0.5, 0.375, 0.75, 0.625, 0.75, 0.625, 0.5, 0.375, 0.75, 0.375, 1.0, 0.625, 1.0, 0.625, 0.75, 0.125, 0.5, 0.125, 0.75, 0.375, 0.75, 0.375, 0.5, 0.625, 0.5, 0.625, 0.75, 0.875, 0.75, 0.875, 0.5, 0.375, 0.0, 0.625, 0.0, 0.625, 0.25, 0.375, 0.25, 0.375, 0.25, 0.625, 0.25, 0.625, 0.5, 0.375, 0.5, 0.375, 0.5, 0.625, 0.5, 0.625, 0.75, 0.375, 0.75, 0.375, 0.75, 0.625, 0.75, 0.625, 1.0, 0.375, 1.0, 0.125, 0.5, 0.375, 0.5, 0.375, 0.75, 0.125, 0.75, 0.625, 0.5, 0.625, 0.25, 0.625, 0.25, 0.625, 0.5, 0.625, 0.75, 0.625, 0.5, 0.625, 0.5, 0.625, 0.75, 0.625, 0.75, 0.625, 0.5, 0.625, 0.5, 0.625, 0.75, 0.625, 0.25, 0.625, 0.0, 0.625, 0.0, 0.625, 0.25, 0.625, 1.0, 0.625, 0.75, 0.625, 0.75, 0.625, 1.0, 0.625, 0.5, 0.875, 0.5, 0.875, 0.75, 0.625, 0.75, 0.625, 0.25, 0.625, 0.0, 0.625, 0.0, 0.625, 0.25, 0.625, 1.0, 0.625, 0.75, 0.625, 0.75, 0.625, 1.0, 0.625, 0.5, 0.625, 0.25, 0.625, 0.25, 0.625, 0.5])
me_cube_013.update()
me_cube_014 = bpy.data.meshes.new('Cube.014')
me_cube_014.from_pydata([(-1.0, -1.0, -1.0), (-1.0, -1.0, 1.0), (-1.0, 1.0, -1.0), (-1.0, 1.0, 1.0), (1.0, -1.0, -1.0), (1.0, -1.0, 1.0), (1.0, 1.0, -1.0), (1.0, 1.0, 1.0), (-1.0, 1.0, -1.0), (-1.0, -1.0, -1.0), (-1.0, -1.0, 1.0), (-1.0, 1.0, 1.0), (1.0, 1.0, -1.0), (1.0, 1.0, 1.0), (1.0, -1.0, -1.0), (1.0, -1.0, 1.0), (-1.0, -1.0, 15.06), (-1.0, 1.0, 15.06), (1.0, 1.0, 15.06), (1.0, -1.0, 15.06), (-1.0, -1.0, 25.94), (-1.0, 1.0, 25.94), (1.0, 1.0, 25.94), (1.0, -1.0, 25.94)], [], [(0, 2, 3, 1), (2, 6, 7, 3), (6, 4, 5, 7), (4, 0, 1, 5), (2, 0, 4, 6), (7, 5, 1, 3), (9, 10, 11, 8), (8, 11, 13, 12), (12, 13, 15, 14), (14, 15, 10, 9), (8, 12, 14, 9), (13, 11, 17, 18), (19, 18, 22, 23), (15, 13, 18, 19), (11, 10, 16, 17), (10, 15, 19, 16), (22, 21, 20, 23), (17, 16, 20, 21), (16, 19, 23, 20), (18, 17, 21, 22)])
_uv = me_cube_014.uv_layers.new(name='UVMap')
_uv.uv.foreach_set('vector', [0.375, 0.0, 0.375, 0.25, 0.625, 0.25, 0.625, 0.0, 0.375, 0.25, 0.375, 0.5, 0.625, 0.5, 0.625, 0.25, 0.375, 0.5, 0.375, 0.75, 0.625, 0.75, 0.625, 0.5, 0.375, 0.75, 0.375, 1.0, 0.625, 1.0, 0.625, 0.75, 0.125, 0.5, 0.125, 0.75, 0.375, 0.75, 0.375, 0.5, 0.625, 0.5, 0.625, 0.75, 0.875, 0.75, 0.875, 0.5, 0.375, 0.0, 0.625, 0.0, 0.625, 0.25, 0.375, 0.25, 0.375, 0.25, 0.625, 0.25, 0.625, 0.5, 0.375, 0.5, 0.375, 0.5, 0.625, 0.5, 0.625, 0.75, 0.375, 0.75, 0.375, 0.75, 0.625, 0.75, 0.625, 1.0, 0.375, 1.0, 0.125, 0.5, 0.375, 0.5, 0.375, 0.75, 0.125, 0.75, 0.625, 0.5, 0.625, 0.25, 0.625, 0.25, 0.625, 0.5, 0.625, 0.75, 0.625, 0.5, 0.625, 0.5, 0.625, 0.75, 0.625, 0.75, 0.625, 0.5, 0.625, 0.5, 0.625, 0.75, 0.625, 0.25, 0.625, 0.0, 0.625, 0.0, 0.625, 0.25, 0.625, 1.0, 0.625, 0.75, 0.625, 0.75, 0.625, 1.0, 0.625, 0.5, 0.875, 0.5, 0.875, 0.75, 0.625, 0.75, 0.625, 0.25, 0.625, 0.0, 0.625, 0.0, 0.625, 0.25, 0.625, 1.0, 0.625, 0.75, 0.625, 0.75, 0.625, 1.0, 0.625, 0.5, 0.625, 0.25, 0.625, 0.25, 0.625, 0.5])
me_cube_014.update()
me_cube_015 = bpy.data.meshes.new('Cube.015')
me_cube_015.from_pydata([(-1.0, -1.0, -1.0), (-1.0, -1.0, 1.0), (-1.0, 1.0, -1.0), (-1.0, 1.0, 1.0), (1.0, -1.0, -1.0), (1.0, -1.0, 1.0), (1.0, 1.0, -1.0), (1.0, 1.0, 1.0), (-1.0, 1.0, -1.0), (-1.0, -1.0, -1.0), (-1.0, -1.0, 1.0), (-1.0, 1.0, 1.0), (1.0, 1.0, -1.0), (1.0, 1.0, 1.0), (1.0, -1.0, -1.0), (1.0, -1.0, 1.0), (-1.0, -1.0, 15.06), (-1.0, 1.0, 15.06), (1.0, 1.0, 15.06), (1.0, -1.0, 15.06), (-1.0, -1.0, 25.94), (-1.0, 1.0, 25.94), (1.0, 1.0, 25.94), (1.0, -1.0, 25.94)], [], [(0, 2, 3, 1), (2, 6, 7, 3), (6, 4, 5, 7), (4, 0, 1, 5), (2, 0, 4, 6), (7, 5, 1, 3), (9, 10, 11, 8), (8, 11, 13, 12), (12, 13, 15, 14), (14, 15, 10, 9), (8, 12, 14, 9), (13, 11, 17, 18), (19, 18, 22, 23), (15, 13, 18, 19), (11, 10, 16, 17), (10, 15, 19, 16), (22, 21, 20, 23), (17, 16, 20, 21), (16, 19, 23, 20), (18, 17, 21, 22)])
_uv = me_cube_015.uv_layers.new(name='UVMap')
_uv.uv.foreach_set('vector', [0.375, 0.0, 0.375, 0.25, 0.625, 0.25, 0.625, 0.0, 0.375, 0.25, 0.375, 0.5, 0.625, 0.5, 0.625, 0.25, 0.375, 0.5, 0.375, 0.75, 0.625, 0.75, 0.625, 0.5, 0.375, 0.75, 0.375, 1.0, 0.625, 1.0, 0.625, 0.75, 0.125, 0.5, 0.125, 0.75, 0.375, 0.75, 0.375, 0.5, 0.625, 0.5, 0.625, 0.75, 0.875, 0.75, 0.875, 0.5, 0.375, 0.0, 0.625, 0.0, 0.625, 0.25, 0.375, 0.25, 0.375, 0.25, 0.625, 0.25, 0.625, 0.5, 0.375, 0.5, 0.375, 0.5, 0.625, 0.5, 0.625, 0.75, 0.375, 0.75, 0.375, 0.75, 0.625, 0.75, 0.625, 1.0, 0.375, 1.0, 0.125, 0.5, 0.375, 0.5, 0.375, 0.75, 0.125, 0.75, 0.625, 0.5, 0.625, 0.25, 0.625, 0.25, 0.625, 0.5, 0.625, 0.75, 0.625, 0.5, 0.625, 0.5, 0.625, 0.75, 0.625, 0.75, 0.625, 0.5, 0.625, 0.5, 0.625, 0.75, 0.625, 0.25, 0.625, 0.0, 0.625, 0.0, 0.625, 0.25, 0.625, 1.0, 0.625, 0.75, 0.625, 0.75, 0.625, 1.0, 0.625, 0.5, 0.875, 0.5, 0.875, 0.75, 0.625, 0.75, 0.625, 0.25, 0.625, 0.0, 0.625, 0.0, 0.625, 0.25, 0.625, 1.0, 0.625, 0.75, 0.625, 0.75, 0.625, 1.0, 0.625, 0.5, 0.625, 0.25, 0.625, 0.25, 0.625, 0.5])
me_cube_015.update()
me_plane_019 = bpy.data.meshes.new('Plane.019')
me_plane_019.from_pydata([(-1.0, -1.0, 0.0), (1.0, -1.0, 0.0), (-1.0, 1.0, 0.0), (1.0, 1.0, 0.0), (-1.0, 1.0, 0.3329), (-1.0, -1.0, 0.3329), (1.0, -1.0, 0.3329), (1.0, 1.0, 0.3329)], [], [(0, 2, 3, 1), (5, 6, 7, 4), (3, 2, 4, 7), (0, 1, 6, 5), (1, 3, 7, 6), (2, 0, 5, 4)])
_uv = me_plane_019.uv_layers.new(name='UVMap')
_uv.uv.foreach_set('vector', [0.0, 0.0, 0.0, 1.0, 1.0, 1.0, 1.0, 0.0, 0.0, 0.0, 1.0, 0.0, 1.0, 1.0, 0.0, 1.0, 1.0, 1.0, 0.0, 1.0, 0.0, 1.0, 1.0, 1.0, 0.0, 0.0, 1.0, 0.0, 1.0, 0.0, 0.0, 0.0, 1.0, 0.0, 1.0, 1.0, 1.0, 1.0, 1.0, 0.0, 0.0, 1.0, 0.0, 0.0, 0.0, 0.0, 0.0, 1.0])
me_plane_019.update()

# ---- objects
ob_light = bpy.data.objects.new('Light', light_light)
ob_camera = bpy.data.objects.new('Camera', cam_camera)
ob_plane = bpy.data.objects.new('Plane', me_plane)
ob_plane_001 = bpy.data.objects.new('Plane.001', me_plane_001)
ob_plane_002 = bpy.data.objects.new('Plane.002', me_plane_002)
ob_plane_003 = bpy.data.objects.new('Plane.003', me_plane_003)
ob_empty = bpy.data.objects.new('Empty', None)
ob_plane_004 = bpy.data.objects.new('Plane.004', me_plane_004)
ob_plane_005 = bpy.data.objects.new('Plane.005', me_plane_005)
ob_plane_006 = bpy.data.objects.new('Plane.006', me_plane_007)
ob_plane_007 = bpy.data.objects.new('Plane.007', me_plane_008)
ob_plane_008 = bpy.data.objects.new('Plane.008', me_plane_009)
ob_plane_009 = bpy.data.objects.new('Plane.009', me_plane_010)
ob_plane_010 = bpy.data.objects.new('Plane.010', me_plane_011)
ob_cube = bpy.data.objects.new('Cube', me_cube_003)
ob_cube_001 = bpy.data.objects.new('Cube.001', me_cube_004)
ob_plane_011 = bpy.data.objects.new('Plane.011', me_plane_012)
ob_plane_012 = bpy.data.objects.new('Plane.012', me_plane_013)
ob_plane_013 = bpy.data.objects.new('Plane.013', me_plane_014)
ob_plane_014 = bpy.data.objects.new('Plane.014', me_plane_015)
ob_plane_015 = bpy.data.objects.new('Plane.015', me_plane_016)
ob_plane_016 = bpy.data.objects.new('Plane.016', me_plane_017)
ob_plane_017 = bpy.data.objects.new('Plane.017', me_plane_018)
ob_cube_002 = bpy.data.objects.new('Cube.002', me_cube_006)
ob_cube_004 = bpy.data.objects.new('Cube.004', me_cube_008)
ob_cube_003 = bpy.data.objects.new('Cube.003', me_cube_012)
ob_cube_005 = bpy.data.objects.new('Cube.005', me_cube_013)
ob_cube_006 = bpy.data.objects.new('Cube.006', me_cube_014)
ob_cube_007 = bpy.data.objects.new('Cube.007', me_cube_015)
ob_plane_018 = bpy.data.objects.new('Plane.018', me_plane_019)

# ---- transforms, parenting, visibility, modifiers, constraints
ob_light.location = (4.076, 1.005, 5.904)
ob_light.rotation_euler = (0.6503, 0.05522, 1.866)
ob_light.lock_rotations_4d = False
ob_light.empty_display_type = 'ARROWS'
ob_light.color = (0.0, 0.0, 0.0, 0.0)
ob_light.lineart.crease_threshold = 0.0
ob_camera.location = (7.359, -6.926, 4.958)
ob_camera.rotation_euler = (1.109, 0.0, 0.8149)
ob_camera.lock_rotations_4d = False
ob_camera.empty_display_type = 'ARROWS'
ob_camera.color = (0.0, 0.0, 0.0, 0.0)
ob_camera.display_type = 'WIRE'
ob_camera.lineart.crease_threshold = 0.0
ob_plane.location = (0.5003, 0.0, 0.0)
ob_plane.scale = (3.368, 3.368, 3.368)
ob_plane_001.location = (0.5003, 0.0, 0.0)
ob_plane_001.scale = (3.368, 3.368, 3.368)
ob_plane_002.location = (-3.24, -0.03951, 2.995)
ob_plane_002.rotation_euler = (0.0, -1.569, 0.0)
ob_plane_002.scale = (3.368, 3.368, 3.368)
ob_plane_003.location = (0.3504, 3.696, 3.044)
ob_plane_003.rotation_euler = (-1.564, -0.0, 0.0)
ob_plane_003.scale = (3.368, 3.368, 3.368)
ob_empty.location = (0.0, 0.0, 0.0)
ob_empty.rotation_euler = (1.206, 0.01252, 0.806)
ob_empty.empty_display_type = 'IMAGE'
ob_empty.empty_display_size = 12.59
ob_empty.empty_image_offset = (0.4999, -0.2797)
ob_plane_004.location = (1.019, 0.0, -0.05576)
ob_plane_004.scale = (1.989, 1.989, 1.989)
ob_plane_005.location = (0.9814, -0.00874, 0.01839)
ob_plane_005.scale = (1.486, 1.486, 1.486)
ob_plane_006.location = (-2.236, 1.031, 0.1453)
ob_plane_007.location = (-2.275, 1.05, 0.2941)
ob_plane_008.location = (-2.216, 1.143, 0.4426)
ob_plane_009.location = (-2.221, 1.154, 0.6214)
ob_plane_010.location = (-2.947, 0.0, 3.914)
ob_plane_010.rotation_euler = (-0.0, 1.573, -0.0)
ob_plane_010.scale = (1.667, 1.667, 1.667)
ob_cube.location = (-2.661, -2.191, 2.616)
ob_cube.scale = (0.2544, 0.2544, 0.2544)
ob_cube_001.location = (-2.598, 2.327, 2.747)
ob_cube_001.scale = (0.2544, 0.2544, 0.2544)
ob_plane_011.location = (-2.473, -2.481, 0.09651)
ob_plane_011.scale = (0.3807, 0.3807, 0.3807)
ob_plane_012.location = (-2.477, -2.476, 0.3906)
ob_plane_012.scale = (0.3807, 0.3807, 0.3807)
ob_plane_013.location = (-2.512, -2.452, 0.6605)
ob_plane_013.scale = (0.3807, 0.3807, 0.3807)
ob_plane_014.location = (-2.469, 2.835, 0.05048)
ob_plane_014.scale = (0.3807, 0.3807, 0.3807)
ob_plane_015.location = (-2.473, 2.84, 0.3446)
ob_plane_015.scale = (0.3807, 0.3807, 0.3807)
ob_plane_016.location = (-2.508, 2.864, 0.6144)
ob_plane_016.scale = (0.3807, 0.3807, 0.3807)
ob_plane_017.location = (1.92, 0.9309, 0.03713)
ob_cube_002.location = (0.0, 3.268, 2.537)
ob_cube_002.scale = (0.1056, 0.1056, 0.1056)
ob_cube_004.location = (0.01058, 3.297, 2.585)
ob_cube_004.rotation_euler = (0.0, 1.562, 0.0)
ob_cube_004.scale = (0.1056, 0.1056, 0.1056)
ob_cube_003.location = (2.518, 3.257, 2.557)
ob_cube_003.scale = (0.1056, 0.1056, 0.1056)
ob_cube_005.location = (-0.108, 3.319, 3.882)
ob_cube_005.rotation_euler = (0.0, 1.562, 0.0)
ob_cube_005.scale = (0.1056, 0.1056, 0.1056)
ob_cube_006.location = (-0.07888, 3.251, 5.117)
ob_cube_006.rotation_euler = (0.0, 1.562, 0.0)
ob_cube_006.scale = (0.1056, 0.1056, 0.1056)
ob_cube_007.location = (1.341, 3.285, 2.581)
ob_cube_007.scale = (0.1056, 0.1056, 0.1056)
ob_plane_018.location = (-0.4186, 0.1193, 0.2238)
ob_plane_018.scale = (-0.4144, -0.4144, -0.4144)

# ---- collection membership
col_collection.objects.link(ob_light)
col_collection.objects.link(ob_camera)
col_collection.objects.link(ob_plane)
col_collection.objects.link(ob_plane_001)
col_collection.objects.link(ob_plane_002)
col_collection.objects.link(ob_plane_003)
col_collection.objects.link(ob_empty)
col_collection.objects.link(ob_plane_004)
col_collection.objects.link(ob_plane_005)
col_collection.objects.link(ob_plane_006)
col_collection.objects.link(ob_plane_007)
col_collection.objects.link(ob_plane_008)
col_collection.objects.link(ob_plane_009)
col_collection.objects.link(ob_plane_010)
col_collection.objects.link(ob_cube)
col_collection.objects.link(ob_cube_001)
col_collection.objects.link(ob_plane_011)
col_collection.objects.link(ob_plane_012)
col_collection.objects.link(ob_plane_013)
col_collection.objects.link(ob_plane_014)
col_collection.objects.link(ob_plane_015)
col_collection.objects.link(ob_plane_016)
col_collection.objects.link(ob_plane_017)
col_collection.objects.link(ob_cube_002)
col_collection.objects.link(ob_cube_004)
col_collection.objects.link(ob_cube_003)
col_collection.objects.link(ob_cube_005)
col_collection.objects.link(ob_cube_006)
col_collection.objects.link(ob_cube_007)
col_collection.objects.link(ob_plane_018)

# ---- scene / render settings (as saved in the file)
scene.camera = ob_camera
scene.frame_start = 1; scene.frame_end = 250; scene.frame_set(1)
scene.render.engine = 'BLENDER_EEVEE_NEXT'
scene.cycles.sampling_pattern = 'TABULATED_SOBOL'
scene.view_settings.view_transform = 'Filmic'
bpy.context.view_layer.update()
